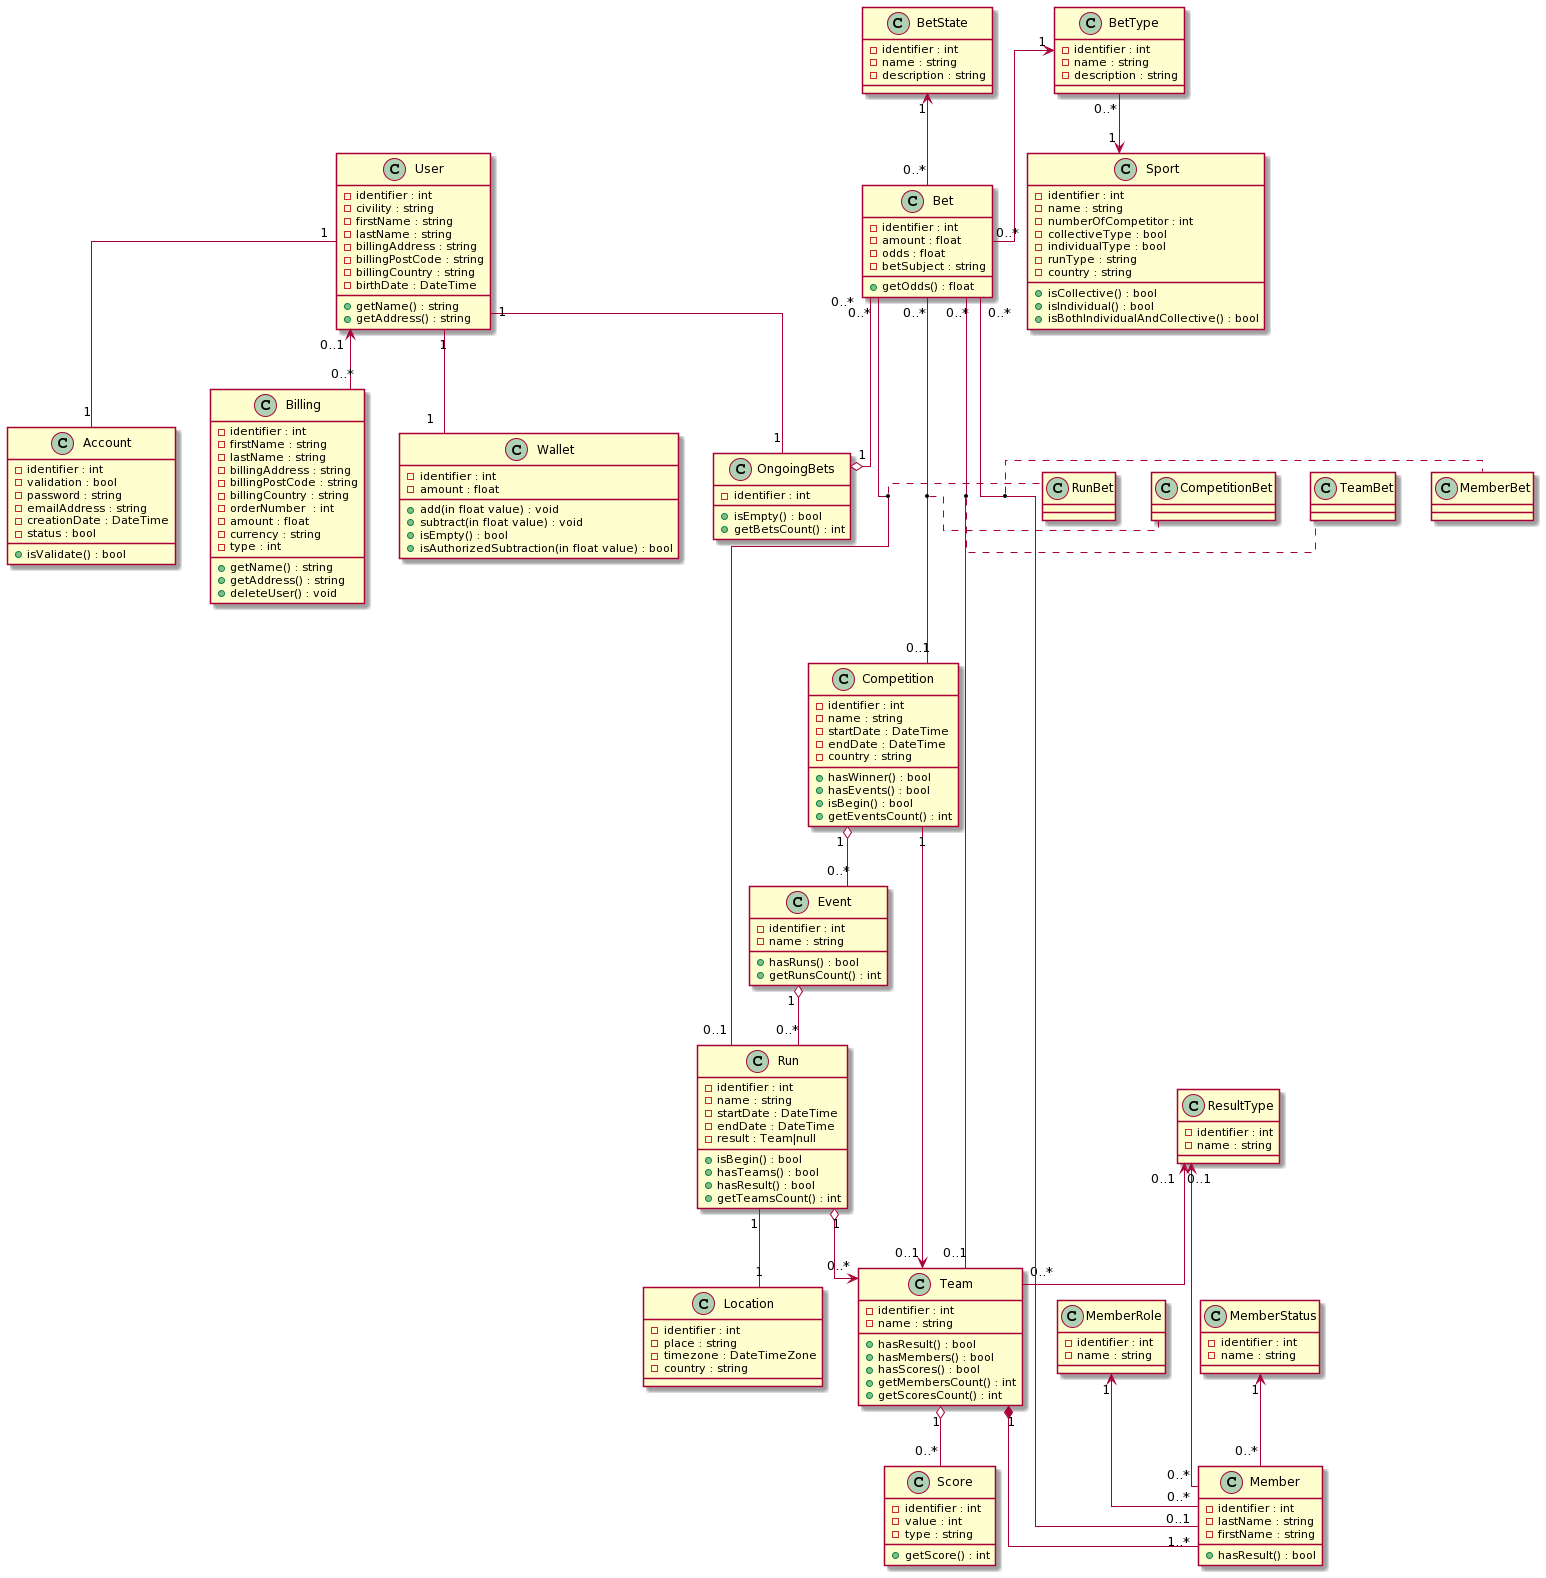

The diagram above was rendered by PlantUML. Its source (embedded in the PNG):
@startuml
skinparam linetype ortho
'plantuml
'Relations :
    'Un utilisateur a un compte
    User "1" -- "1" Account
    'Une facture n'est pas pas forcément lié à un utilisateur existant
    User "0..1" <-- "0..*" Billing
    'Un paris a un type
    BetType "1" <-- "0..*" Bet
    'Un utilisateur a un porte-feuille
    User "1" -- "1" Wallet
    'Un utilisateur a une liste des paris en cours (validé)
    User "1" -- "1" OngoingBets
    'Un paris (validé) est lié à une liste de paris en cours
    Bet "0..*" --o "1" OngoingBets
    'Un type de paris est lié à un sport
    BetType "0..*" --> "1" Sport
    'Une compétition a des événements
    Competition "1" o-- "0..*" Event
    'La compétition a une équipe gagnante
    Competition "1" --> "0..1" Team
    'Un événement a plusieurs rencontre ou course
    Event "1" o-- "0..*" Run
    'Une rencontre ou une course a un lieu
    Run "1" -- "1" Location
    'Une équipe a des scores (des matchs, des courses)
    Team "1" o-- "0..*" Score
    'Une rencontre ou une course a plusieurs équipes
    Run "1" o--> "0..*" Team
    'Une équipe a plusieurs membre
    Team "1" *-- "1..*" Member
    'Un paris a un état (en cours ou passé)
    BetState "1" <-- "0..*" Bet
    'Une équipe a un résultat (gagnant, perdant) même dans le cas de sport individuel
    ResultType "0..1" <-- "0..*" Team
    'Un membre a un résultat dans le cas de sport individuel (gagnant, perdant)
    ResultType "0..1" <-- "0..*" Member
    'Un membre a un rôle (fonction) tel que pilote, joueur
    MemberRole "1" <-- "0..*" Member
    'Un membre a un status (blessé, titulaire)
    MemberStatus "1" <-- "0..*" Member
    'Liaison potentiel entre un paris et une compétition
    Bet "0..*" -- "0..1" Competition
    'Classe d'association entre paris et compétition
    (Bet, Competition) .. CompetitionBet
    'Liaison potentiel entre un paris et une rencontre ou course
    Bet "0..*" -- "0..1" Run
    'Classe d'association entre un paris et une rencontre ou course
    (Bet, Run) .. RunBet
    'Liaison potentiel entre un paris et une équipe
    Bet "0..*" -- "0..1" Team
    'Classe d'association entre un paris et une équipe
    (Bet, Team) .. TeamBet
    'Liaison potentiel entre un paris et un membre
    Bet "0..*" -- "0..1" Member
    'Classe d'association entre un paris et un membre
    (Bet, Member) .. MemberBet
'Définitions des classes :
    'Rôle du membre (pilote, co-pilote, joueur)
    class MemberRole {
        -identifier : int
        -name : string
    }
    'Statut du membre (blessé, remplaçant, titulaire)
    class MemberStatus {
        -identifier : int
        -name : string
    }
    'Type de résultat (gagnant, perdant, ex aequo)
    class ResultType {
        -identifier : int
        -name : string
    }
    'État du paris (en cours, validé, finis)
    class BetState {
        -identifier : int
        -name : string
        -description : string
    }
    'Porte-feuille de l'utilisateur avec des fonds (de l'argent gagnés)
    class Wallet {
        -identifier : int
        -amount : float
        +add(in float value) : void
        +subtract(in float value) : void
        +isEmpty() : bool
        +isAuthorizedSubtraction(in float value) : bool
    }
    'Liste qui contient les paris validés et en cours
    class OngoingBets {
        -identifier : int
        +isEmpty() : bool
        +getBetsCount() : int
    }
    'Compte (sert à ce connecter)
    class Account {
        -identifier : int
        -validation : bool
        -password : string
        -emailAddress : string
        -creationDate : DateTime
        -status : bool
        +isValidate() : bool
    }
    'Utilisateur avec un compte
    class User {
        -identifier : int
        -civility : string
        -firstName : string
        -lastName : string
        -billingAddress : string
        -billingPostCode : string
        -billingCountry : string
        -birthDate : DateTime
        +getName() : string
        +getAddress() : string
    }
    'Factures (type=débit ou crédit)
    class Billing {
        -identifier : int
        -firstName : string
        -lastName : string
        -billingAddress : string
        -billingPostCode : string
        -billingCountry : string
        -orderNumber  : int
        -amount : float
        -currency : string
        -type : int
        +getName() : string
        +getAddress() : string
        +deleteUser() : void
    }
    'Un paris
    class Bet {
        -identifier : int
        -amount : float
        -odds : float
        -betSubject : string
        +getOdds() : float
    }
    'Catégorie de paris (ex: Paris sur la victoire du favoris)
    class BetType {
        -identifier : int
        -name : string
        -description : string
    }
    'Lieu de la rencontre/course
    class Location {
        -identifier : int
        -place : string
        -timezone : DateTimeZone
        -country : string
    }
    'Sport pratiqué (runtype = fixture, race) (type = collectif ou individuel ou les deux)
    class Sport {
        -identifier : int
        -name : string
        -numberOfCompetitor : int
        -collectiveType : bool
        -individualType : bool
        -runType : string
        -country : string
        +isCollective() : bool
        +isIndividual() : bool
        +isBothIndividualAndCollective() : bool
    }
    'Compétition (JO, Ligue des Champions, F1 Championnat du monde)
    class Competition {
        -identifier : int
        -name : string
        -startDate : DateTime
        -endDate : DateTime
        -country : string
        +hasWinner() : bool
        +hasEvents() : bool
        +isBegin() : bool
        +getEventsCount() : int
    }
    'Événement de la compétition (poul de qualification, Circuit F1 de france)
    class Event {
        -identifier : int
        -name : string
        +hasRuns() : bool
        +getRunsCount() : int
    }
    'Un match, une rencontre, une course
    class Run {
        -identifier : int
        -name : string
        -startDate : DateTime
        -endDate : DateTime
        -result : Team|null
        +isBegin() : bool
        +hasTeams() : bool
        +hasResult() : bool
        +getTeamsCount() : int
    }
    'Score de l'équipe ou du membre de l'équipe
    class Score {
        -identifier : int
        -value : int
        -type : string
        +getScore() : int
    }
    'Joueur ou sportif ou pilote
    class Member {
        -identifier : int
        -lastName : string
        -firstName : string
        +hasResult() : bool
    }
    'Équipes qui participe à une rencontre, à une course
    class Team {
        -identifier : int
        -name : string
        +hasResult() : bool
        +hasMembers() : bool
        +hasScores() : bool
        +getMembersCount() : int
        +getScoresCount() : int
    }
@enduml